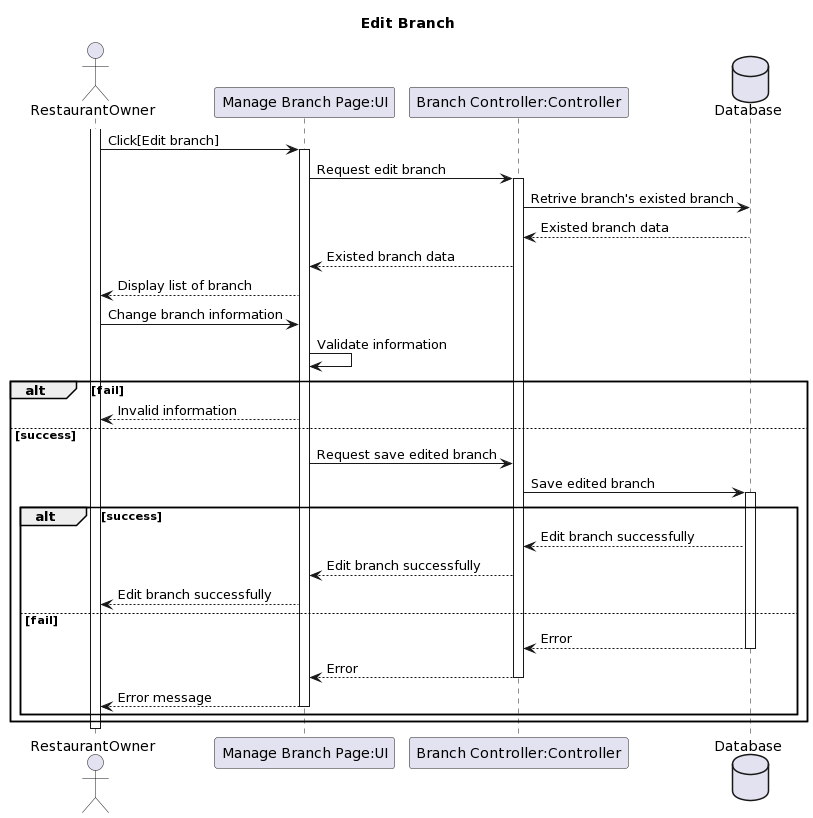

The diagram above was rendered by PlantUML. Its source (embedded in the PNG):
@startuml
title Edit Branch 

actor "RestaurantOwner" as RestaurantOwner

activate RestaurantOwner
participant "Manage Branch Page:UI" as UI
participant "Branch Controller:Controller" as Ctrl

database "Database" as DB

RestaurantOwner -> UI: Click[Edit branch]
activate UI
UI -> Ctrl: Request edit branch
activate Ctrl
Ctrl -> DB: Retrive branch's existed branch
DB --> Ctrl: Existed branch data
Ctrl --> UI: Existed branch data
UI --> RestaurantOwner: Display list of branch


RestaurantOwner -> UI: Change branch information
UI -> UI: Validate information
alt fail
     UI --> RestaurantOwner:Invalid information
else success
     UI -> Ctrl: Request save edited branch



Ctrl -> DB: Save edited branch
activate DB
alt success
DB --> Ctrl: Edit branch successfully
Ctrl --> UI: Edit branch successfully
UI --> RestaurantOwner: Edit branch successfully
else fail
DB --> Ctrl: Error
deactivate DB
Ctrl --> UI: Error
deactivate Ctrl
UI --> RestaurantOwner: Error message
deactivate UI
end




end



deactivate RestaurantOwner
@enduml